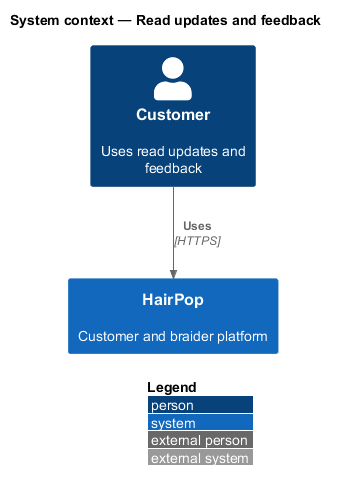

The diagram above was rendered by PlantUML. Its source (embedded in the PNG):
@startuml
!include <C4/C4_Context>
LAYOUT_WITH_LEGEND()
title System context — Read updates and feedback
Person(person, "Customer", "Uses read updates and feedback")
System(hairpop, "HairPop", "Customer and braider platform")
Rel(person, hairpop, "Uses", "HTTPS")
@enduml